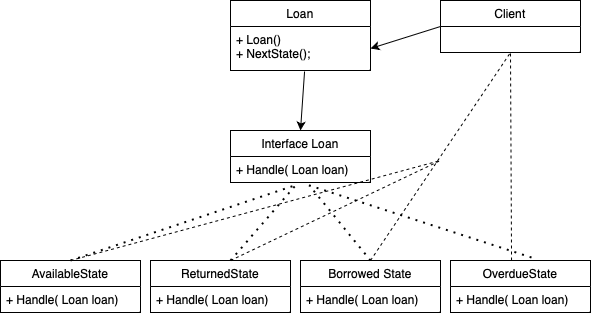

The diagram above was exported from draw.io. Its source (the exported page's mxGraphModel, read from the mxfile embedded in the PNG):
<mxGraphModel dx="838" dy="730" grid="1" gridSize="10" guides="1" tooltips="1" connect="1" arrows="1" fold="1" page="1" pageScale="1" pageWidth="827" pageHeight="1169" math="0" shadow="0">
  <root>
    <mxCell id="0" />
    <mxCell id="1" parent="0" />
    <mxCell id="XFLMOvLAEayRVylOo2UA-1" value="Interface Loan" style="swimlane;fontStyle=0;childLayout=stackLayout;horizontal=1;startSize=26;fillColor=none;horizontalStack=0;resizeParent=1;resizeParentMax=0;resizeLast=0;collapsible=1;marginBottom=0;whiteSpace=wrap;html=1;" parent="1" vertex="1">
      <mxGeometry x="360" y="180" width="140" height="52" as="geometry" />
    </mxCell>
    <mxCell id="XFLMOvLAEayRVylOo2UA-2" value="+ Handle( Loan loan)" style="text;strokeColor=none;fillColor=none;align=left;verticalAlign=top;spacingLeft=4;spacingRight=4;overflow=hidden;rotatable=0;points=[[0,0.5],[1,0.5]];portConstraint=eastwest;whiteSpace=wrap;html=1;" parent="XFLMOvLAEayRVylOo2UA-1" vertex="1">
      <mxGeometry y="26" width="140" height="26" as="geometry" />
    </mxCell>
    <mxCell id="XFLMOvLAEayRVylOo2UA-5" value="ReturnedState" style="swimlane;fontStyle=0;childLayout=stackLayout;horizontal=1;startSize=26;fillColor=none;horizontalStack=0;resizeParent=1;resizeParentMax=0;resizeLast=0;collapsible=1;marginBottom=0;whiteSpace=wrap;html=1;" parent="1" vertex="1">
      <mxGeometry x="280" y="310" width="140" height="52" as="geometry" />
    </mxCell>
    <mxCell id="XFLMOvLAEayRVylOo2UA-6" value="+ Handle( Loan loan)" style="text;strokeColor=none;fillColor=none;align=left;verticalAlign=top;spacingLeft=4;spacingRight=4;overflow=hidden;rotatable=0;points=[[0,0.5],[1,0.5]];portConstraint=eastwest;whiteSpace=wrap;html=1;" parent="XFLMOvLAEayRVylOo2UA-5" vertex="1">
      <mxGeometry y="26" width="140" height="26" as="geometry" />
    </mxCell>
    <mxCell id="XFLMOvLAEayRVylOo2UA-7" value="Borrowed State" style="swimlane;fontStyle=0;childLayout=stackLayout;horizontal=1;startSize=26;fillColor=none;horizontalStack=0;resizeParent=1;resizeParentMax=0;resizeLast=0;collapsible=1;marginBottom=0;whiteSpace=wrap;html=1;" parent="1" vertex="1">
      <mxGeometry x="430" y="310" width="140" height="52" as="geometry" />
    </mxCell>
    <mxCell id="XFLMOvLAEayRVylOo2UA-8" value="+ Handle( Loan loan)" style="text;strokeColor=none;fillColor=none;align=left;verticalAlign=top;spacingLeft=4;spacingRight=4;overflow=hidden;rotatable=0;points=[[0,0.5],[1,0.5]];portConstraint=eastwest;whiteSpace=wrap;html=1;" parent="XFLMOvLAEayRVylOo2UA-7" vertex="1">
      <mxGeometry y="26" width="140" height="26" as="geometry" />
    </mxCell>
    <mxCell id="XFLMOvLAEayRVylOo2UA-9" value="AvailableState" style="swimlane;fontStyle=0;childLayout=stackLayout;horizontal=1;startSize=26;fillColor=none;horizontalStack=0;resizeParent=1;resizeParentMax=0;resizeLast=0;collapsible=1;marginBottom=0;whiteSpace=wrap;html=1;" parent="1" vertex="1">
      <mxGeometry x="130" y="310" width="140" height="52" as="geometry" />
    </mxCell>
    <mxCell id="XFLMOvLAEayRVylOo2UA-10" value="+ Handle( Loan loan)" style="text;strokeColor=none;fillColor=none;align=left;verticalAlign=top;spacingLeft=4;spacingRight=4;overflow=hidden;rotatable=0;points=[[0,0.5],[1,0.5]];portConstraint=eastwest;whiteSpace=wrap;html=1;" parent="XFLMOvLAEayRVylOo2UA-9" vertex="1">
      <mxGeometry y="26" width="140" height="26" as="geometry" />
    </mxCell>
    <mxCell id="XFLMOvLAEayRVylOo2UA-11" value="OverdueState" style="swimlane;fontStyle=0;childLayout=stackLayout;horizontal=1;startSize=26;fillColor=none;horizontalStack=0;resizeParent=1;resizeParentMax=0;resizeLast=0;collapsible=1;marginBottom=0;whiteSpace=wrap;html=1;" parent="1" vertex="1">
      <mxGeometry x="580" y="310" width="140" height="52" as="geometry" />
    </mxCell>
    <mxCell id="XFLMOvLAEayRVylOo2UA-12" value="+ Handle( Loan loan)" style="text;strokeColor=none;fillColor=none;align=left;verticalAlign=top;spacingLeft=4;spacingRight=4;overflow=hidden;rotatable=0;points=[[0,0.5],[1,0.5]];portConstraint=eastwest;whiteSpace=wrap;html=1;" parent="XFLMOvLAEayRVylOo2UA-11" vertex="1">
      <mxGeometry y="26" width="140" height="26" as="geometry" />
    </mxCell>
    <mxCell id="XFLMOvLAEayRVylOo2UA-13" value="Loan" style="swimlane;fontStyle=0;childLayout=stackLayout;horizontal=1;startSize=26;fillColor=none;horizontalStack=0;resizeParent=1;resizeParentMax=0;resizeLast=0;collapsible=1;marginBottom=0;whiteSpace=wrap;html=1;" parent="1" vertex="1">
      <mxGeometry x="360" y="50" width="140" height="70" as="geometry" />
    </mxCell>
    <mxCell id="XFLMOvLAEayRVylOo2UA-14" value="+ Loan()&lt;br&gt;+ NextState();" style="text;strokeColor=none;fillColor=none;align=left;verticalAlign=top;spacingLeft=4;spacingRight=4;overflow=hidden;rotatable=0;points=[[0,0.5],[1,0.5]];portConstraint=eastwest;whiteSpace=wrap;html=1;" parent="XFLMOvLAEayRVylOo2UA-13" vertex="1">
      <mxGeometry y="26" width="140" height="44" as="geometry" />
    </mxCell>
    <mxCell id="XFLMOvLAEayRVylOo2UA-15" value="Client" style="swimlane;fontStyle=0;childLayout=stackLayout;horizontal=1;startSize=26;fillColor=none;horizontalStack=0;resizeParent=1;resizeParentMax=0;resizeLast=0;collapsible=1;marginBottom=0;whiteSpace=wrap;html=1;" parent="1" vertex="1">
      <mxGeometry x="570" y="50" width="140" height="52" as="geometry" />
    </mxCell>
    <mxCell id="XFLMOvLAEayRVylOo2UA-17" value="" style="endArrow=classic;html=1;rounded=0;exitX=0;exitY=0.5;exitDx=0;exitDy=0;entryX=1;entryY=0.5;entryDx=0;entryDy=0;" parent="1" source="XFLMOvLAEayRVylOo2UA-15" target="XFLMOvLAEayRVylOo2UA-14" edge="1">
      <mxGeometry width="50" height="50" relative="1" as="geometry">
        <mxPoint x="390" y="400" as="sourcePoint" />
        <mxPoint x="440" y="350" as="targetPoint" />
      </mxGeometry>
    </mxCell>
    <mxCell id="XFLMOvLAEayRVylOo2UA-18" value="" style="endArrow=classic;html=1;rounded=0;exitX=0.529;exitY=1.023;exitDx=0;exitDy=0;exitPerimeter=0;entryX=0.5;entryY=0;entryDx=0;entryDy=0;" parent="1" source="XFLMOvLAEayRVylOo2UA-14" target="XFLMOvLAEayRVylOo2UA-1" edge="1">
      <mxGeometry width="50" height="50" relative="1" as="geometry">
        <mxPoint x="390" y="400" as="sourcePoint" />
        <mxPoint x="440" y="350" as="targetPoint" />
      </mxGeometry>
    </mxCell>
    <mxCell id="XFLMOvLAEayRVylOo2UA-19" value="" style="endArrow=none;dashed=1;html=1;dashPattern=1 3;strokeWidth=2;rounded=0;exitX=0.5;exitY=0;exitDx=0;exitDy=0;entryX=0.479;entryY=1.077;entryDx=0;entryDy=0;entryPerimeter=0;" parent="1" source="XFLMOvLAEayRVylOo2UA-9" target="XFLMOvLAEayRVylOo2UA-2" edge="1">
      <mxGeometry width="50" height="50" relative="1" as="geometry">
        <mxPoint x="390" y="360" as="sourcePoint" />
        <mxPoint x="440" y="310" as="targetPoint" />
      </mxGeometry>
    </mxCell>
    <mxCell id="XFLMOvLAEayRVylOo2UA-20" value="" style="endArrow=none;dashed=1;html=1;dashPattern=1 3;strokeWidth=2;rounded=0;exitX=0.5;exitY=0;exitDx=0;exitDy=0;entryX=0.464;entryY=1.115;entryDx=0;entryDy=0;entryPerimeter=0;" parent="1" target="XFLMOvLAEayRVylOo2UA-2" edge="1">
      <mxGeometry width="50" height="50" relative="1" as="geometry">
        <mxPoint x="360" y="310" as="sourcePoint" />
        <mxPoint x="587" y="234" as="targetPoint" />
      </mxGeometry>
    </mxCell>
    <mxCell id="XFLMOvLAEayRVylOo2UA-21" value="" style="endArrow=none;dashed=1;html=1;dashPattern=1 3;strokeWidth=2;rounded=0;exitX=0.5;exitY=0;exitDx=0;exitDy=0;entryX=0.564;entryY=1.115;entryDx=0;entryDy=0;entryPerimeter=0;" parent="1" target="XFLMOvLAEayRVylOo2UA-2" edge="1">
      <mxGeometry width="50" height="50" relative="1" as="geometry">
        <mxPoint x="500" y="310" as="sourcePoint" />
        <mxPoint x="565" y="235" as="targetPoint" />
      </mxGeometry>
    </mxCell>
    <mxCell id="XFLMOvLAEayRVylOo2UA-22" value="" style="endArrow=none;dashed=1;html=1;dashPattern=1 3;strokeWidth=2;rounded=0;exitX=0.5;exitY=0;exitDx=0;exitDy=0;entryX=0.543;entryY=1.077;entryDx=0;entryDy=0;entryPerimeter=0;" parent="1" target="XFLMOvLAEayRVylOo2UA-2" edge="1">
      <mxGeometry width="50" height="50" relative="1" as="geometry">
        <mxPoint x="661" y="307" as="sourcePoint" />
        <mxPoint x="600" y="232" as="targetPoint" />
      </mxGeometry>
    </mxCell>
    <mxCell id="XFLMOvLAEayRVylOo2UA-28" value="" style="endArrow=none;dashed=1;html=1;rounded=0;entryX=0.5;entryY=1;entryDx=0;entryDy=0;exitX=0.436;exitY=0;exitDx=0;exitDy=0;exitPerimeter=0;" parent="1" source="XFLMOvLAEayRVylOo2UA-11" target="XFLMOvLAEayRVylOo2UA-15" edge="1">
      <mxGeometry width="50" height="50" relative="1" as="geometry">
        <mxPoint x="650" y="310" as="sourcePoint" />
        <mxPoint x="700" y="260" as="targetPoint" />
      </mxGeometry>
    </mxCell>
    <mxCell id="XFLMOvLAEayRVylOo2UA-29" value="" style="endArrow=none;dashed=1;html=1;rounded=0;entryX=0.5;entryY=1;entryDx=0;entryDy=0;" parent="1" target="XFLMOvLAEayRVylOo2UA-15" edge="1">
      <mxGeometry width="50" height="50" relative="1" as="geometry">
        <mxPoint x="500" y="310" as="sourcePoint" />
        <mxPoint x="550" y="260" as="targetPoint" />
      </mxGeometry>
    </mxCell>
    <mxCell id="XFLMOvLAEayRVylOo2UA-30" value="" style="endArrow=none;dashed=1;html=1;rounded=0;" parent="1" edge="1">
      <mxGeometry width="50" height="50" relative="1" as="geometry">
        <mxPoint x="360" y="310" as="sourcePoint" />
        <mxPoint x="570" y="210" as="targetPoint" />
      </mxGeometry>
    </mxCell>
    <mxCell id="XFLMOvLAEayRVylOo2UA-31" value="" style="endArrow=none;dashed=1;html=1;rounded=0;" parent="1" edge="1">
      <mxGeometry width="50" height="50" relative="1" as="geometry">
        <mxPoint x="200" y="310" as="sourcePoint" />
        <mxPoint x="570" y="210" as="targetPoint" />
      </mxGeometry>
    </mxCell>
  </root>
</mxGraphModel>